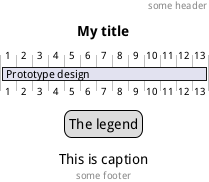

The diagram above was rendered by PlantUML. Its source (embedded in the PNG):
@startgantt
header some header
footer some footer
title My title
[Prototype design] lasts 13 days
legend
	The legend
end legend
caption This is caption
@endgantt